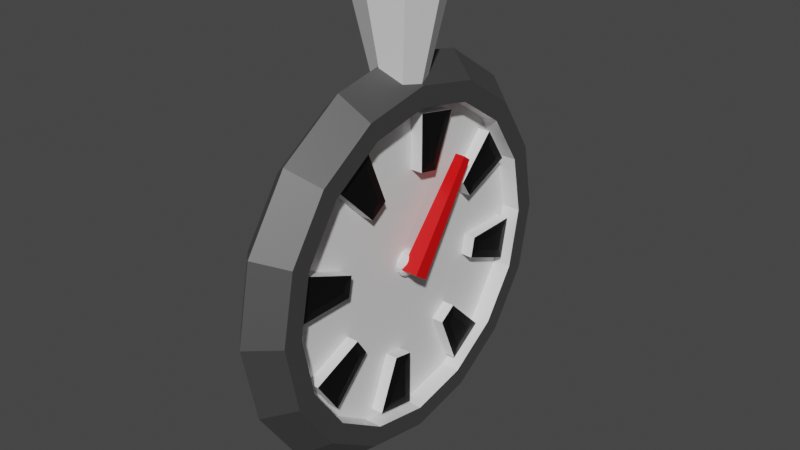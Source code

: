 # Source: ClockBlender.blend  (saved by Blender 3.4.6; exported with 4.5.12 LTS)
import bpy
from mathutils import Matrix  # noqa: F401  (used for matrix-valued properties, if any)

bpy.ops.wm.read_factory_settings(use_empty=True)
scene = bpy.context.scene
scene.name = 'Scene'

# ---- collections
col_collection = bpy.data.collections.new('Collection'); scene.collection.children.link(col_collection)

# ---- materials (node trees are filled in below, after node groups)
mat_white = bpy.data.materials.new('White')
mat_white.use_transparent_shadow = False
mat_silver = bpy.data.materials.new('Silver')
mat_silver.use_transparent_shadow = False
mat_black = bpy.data.materials.new('Black')
mat_black.use_transparent_shadow = False
mat_red = bpy.data.materials.new('Red')
mat_red.use_transparent_shadow = False

# ---- material node trees
mat_white.use_nodes = True; mat_white.node_tree.nodes.clear()
_N = mat_white.node_tree.nodes; _L = mat_white.node_tree.links
n0 = _N.new('ShaderNodeBsdfPrincipled'); n0.name = 'Principled BSDF'; n0.location = (10, 300)
n0.distribution = 'GGX'
n0.subsurface_method = 'RANDOM_WALK_SKIN'
n0.inputs[3].default_value = 1.45
n0.inputs[27].default_value = (0.0, 0.0, 0.0, 1.0)
n0.inputs[28].default_value = 1.0
n1 = _N.new('ShaderNodeOutputMaterial'); n1.name = 'Material Output'; n1.location = (300, 300)
_L.new(n0.outputs[0], n1.inputs[0])
n1.is_active_output = True
mat_silver.use_nodes = True; mat_silver.node_tree.nodes.clear()
_N = mat_silver.node_tree.nodes; _L = mat_silver.node_tree.links
n0 = _N.new('ShaderNodeBsdfPrincipled'); n0.name = 'Principled BSDF'; n0.location = (10, 300)
n0.distribution = 'GGX'
n0.subsurface_method = 'RANDOM_WALK_SKIN'
n0.inputs[0].default_value = (0.1376, 0.1376, 0.1376, 1.0)
n0.inputs[1].default_value = 0.7559
n0.inputs[2].default_value = 0.5787
n0.inputs[3].default_value = 1.45
n0.inputs[27].default_value = (0.0, 0.0, 0.0, 1.0)
n0.inputs[28].default_value = 1.0
n1 = _N.new('ShaderNodeOutputMaterial'); n1.name = 'Material Output'; n1.location = (300, 300)
_L.new(n0.outputs[0], n1.inputs[0])
n1.is_active_output = True
mat_black.use_nodes = True; mat_black.node_tree.nodes.clear()
_N = mat_black.node_tree.nodes; _L = mat_black.node_tree.links
n0 = _N.new('ShaderNodeBsdfPrincipled'); n0.name = 'Principled BSDF'; n0.location = (10, 300)
n0.distribution = 'GGX'
n0.subsurface_method = 'RANDOM_WALK_SKIN'
n0.inputs[0].default_value = (0.0, 0.0, 0.0, 1.0)
n0.inputs[3].default_value = 1.45
n0.inputs[27].default_value = (0.0, 0.0, 0.0, 1.0)
n0.inputs[28].default_value = 1.0
n1 = _N.new('ShaderNodeOutputMaterial'); n1.name = 'Material Output'; n1.location = (300, 300)
_L.new(n0.outputs[0], n1.inputs[0])
n1.is_active_output = True
mat_red.use_nodes = True; mat_red.node_tree.nodes.clear()
_N = mat_red.node_tree.nodes; _L = mat_red.node_tree.links
n0 = _N.new('ShaderNodeBsdfPrincipled'); n0.name = 'Principled BSDF'; n0.location = (10, 300)
n0.distribution = 'GGX'
n0.subsurface_method = 'RANDOM_WALK_SKIN'
n0.inputs[0].default_value = (0.8, 0.0, 0.00124, 1.0)
n0.inputs[3].default_value = 1.45
n0.inputs[27].default_value = (0.0, 0.0, 0.0, 1.0)
n0.inputs[28].default_value = 1.0
n1 = _N.new('ShaderNodeOutputMaterial'); n1.name = 'Material Output'; n1.location = (300, 300)
_L.new(n0.outputs[0], n1.inputs[0])
n1.is_active_output = True

# ---- world
world_world = bpy.data.worlds.new('World'); scene.world = world_world
world_world.use_nodes = True; world_world.node_tree.nodes.clear()
_N = world_world.node_tree.nodes; _L = world_world.node_tree.links
n0 = _N.new('ShaderNodeOutputWorld'); n0.name = 'World Output'; n0.location = (300, 300)
n1 = _N.new('ShaderNodeBackground'); n1.name = 'Background'; n1.location = (10, 300)
n1.inputs[0].default_value = (0.05088, 0.05088, 0.05088, 1.0)
_L.new(n1.outputs[0], n0.inputs[0])
n0.is_active_output = True
world_world.color = (0.05088, 0.05088, 0.05088)
world_world.use_sun_shadow = False
world_world.sun_shadow_jitter_overblur = 0.0

# ---- meshes
me_cylinder_001 = bpy.data.meshes.new('Cylinder.001')
me_cylinder_001.from_pydata([(0.0, 1.0, -1.0), (0.7071, 0.7071, -1.0), (1.0, 0.0, -1.0), (0.7071, -0.7071, -1.0), (0.0, -1.0, -1.0), (-0.7071, -0.7071, -1.0), (-1.0, 0.0, -1.0), (-0.7071, 0.7071, -1.0), (-4.47e-08, 1.415, 3.065), (-1.092e-08, 1.814, 2.612), (1.001, 1.001, 3.065), (1.283, 1.283, 2.612), (1.415, 2.98e-08, 3.065), (1.814, 0.0, 2.612), (1.001, -1.001, 3.065), (1.283, -1.283, 2.612), (1.49e-08, -1.415, 3.065), (-1.092e-08, -1.814, 2.612), (-1.001, -1.001, 3.065), (-1.283, -1.283, 2.612), (-1.415, -2.98e-08, 3.065), (-1.814, 0.0, 2.612), (-1.001, 1.001, 3.065), (-1.283, 1.283, 2.612), (-1.083, 7.436, -8.412), (1.083, 6.595, -8.412), (-1.083, 6.87, -11.26), (1.083, 6.093, -10.94), (-1.083, 5.258, -13.67), (1.083, 4.663, -13.07), (-1.083, 2.846, -15.28), (1.083, 2.524, -14.5), (-1.083, 0.0, -15.85), (1.083, 0.0, -15.01), (-1.083, -2.846, -15.28), (1.083, -2.524, -14.5), (-1.083, -5.258, -13.67), (1.083, -4.663, -13.07), (-1.083, -6.87, -11.26), (1.083, -6.093, -10.94), (-1.083, -7.436, -8.412), (1.083, -6.595, -8.412), (-1.083, -6.87, -5.566), (1.083, -6.093, -5.888), (-1.083, -5.258, -3.154), (1.083, -4.663, -3.748), (-1.083, -2.846, -1.542), (1.083, -2.524, -2.319), (-1.083, 0.0, -0.9755), (1.083, 0.0, -1.817), (-1.083, 2.846, -1.542), (1.083, 2.524, -2.319), (-1.083, 5.258, -3.154), (1.083, 4.663, -3.748), (-1.083, 6.87, -5.566), (1.083, 6.093, -5.888), (-0.05145, 8.442, -8.412), (-0.05145, 7.8, -11.64), (-0.05145, 5.97, -14.38), (-0.05145, 3.231, -16.21), (-0.05145, 1.125e-08, -16.85), (-0.05145, -3.231, -16.21), (-0.05145, -5.97, -14.38), (-0.05145, -7.8, -11.64), (-0.05145, -8.442, -8.412), (-0.05145, -7.8, -5.181), (-0.05145, -5.97, -2.442), (-0.05145, -3.231, -0.6119), (-0.05145, 1.125e-08, 0.03069), (-0.05145, 3.231, -0.6119), (-0.05145, 5.97, -2.442), (-0.05145, 7.8, -5.181), (1.083, 6.87, -11.26), (1.083, 7.436, -8.412), (1.083, 5.258, -13.67), (1.083, 2.846, -15.28), (1.083, 0.0, -15.85), (1.083, -2.846, -15.28), (1.083, -5.258, -13.67), (1.083, -6.87, -11.26), (1.083, -7.436, -8.412), (1.083, -6.87, -5.566), (1.083, -5.258, -3.154), (1.083, -2.846, -1.542), (1.083, 0.0, -0.9755), (1.083, 2.846, -1.542), (1.083, 5.258, -3.154), (1.083, 6.87, -5.566), (0.2814, 0.5176, -8.626), (0.2814, 0.5602, -8.412), (0.2814, 0.3961, -8.808), (0.2814, 0.2144, -8.929), (0.2814, 0.0, -8.972), (0.2814, -0.2144, -8.929), (0.2814, -0.3961, -8.808), (0.2814, -0.5176, -8.626), (0.2814, -0.5602, -8.412), (0.2814, -0.5176, -8.197), (0.2814, -0.3961, -8.015), (0.2814, -0.2144, -7.894), (0.2814, 0.0, -7.851), (0.2814, 0.2144, -7.894), (0.2814, 0.3961, -8.015), (0.2814, 0.5176, -8.197), (0.2814, 6.093, -10.94), (0.2814, 6.595, -8.412), (0.2814, 4.663, -13.07), (0.2814, 2.524, -14.5), (0.2814, 0.0, -15.01), (0.2814, -2.524, -14.5), (0.2814, -4.663, -13.07), (0.2814, -6.093, -10.94), (0.2814, -6.595, -8.412), (0.2814, -6.093, -5.888), (0.2814, -4.663, -3.748), (0.2814, -2.524, -2.319), (0.2814, 0.0, -1.817), (0.2814, 2.524, -2.319), (0.2814, 4.663, -3.748), (0.2814, 6.093, -5.888), (0.2814, 3.577, -8.412), (0.2814, 3.305, -9.781), (0.2814, 2.53, -10.94), (0.2814, 1.369, -11.72), (0.2814, 0.0, -11.99), (0.2814, -1.369, -11.72), (0.2814, -2.53, -10.94), (0.2814, -3.305, -9.781), (0.2814, -3.577, -8.412), (0.2814, -3.305, -7.043), (0.2814, -2.53, -5.882), (0.2814, -1.369, -5.106), (0.2814, 0.0, -4.834), (0.2814, 1.369, -5.106), (0.2814, 2.53, -5.882), (0.2814, 3.305, -7.043), (0.2814, 3.837, -8.728), (0.2814, 3.666, -9.588), (0.2814, 5.858, -10.5), (0.2814, 6.209, -8.728), (0.2814, 2.49, -11.35), (0.2814, 1.761, -11.84), (0.2814, 2.668, -14.03), (0.2814, 4.167, -13.03), (0.2814, -0.3163, -12.25), (0.2814, -1.176, -12.08), (0.2814, -2.084, -14.27), (0.2814, -0.3163, -14.62), (0.2814, -2.937, -10.9), (0.2814, -3.424, -10.17), (0.2814, -5.616, -11.08), (0.2814, -4.614, -12.58), (0.2814, -3.837, -8.095), (0.2814, -3.666, -7.235), (0.2814, -5.858, -6.328), (0.2814, -6.209, -8.095), (0.2814, -2.49, -5.475), (0.2814, -1.761, -4.988), (0.2814, -2.668, -2.796), (0.2814, -4.167, -3.797), (0.2814, 0.3163, -4.575), (0.2814, 1.176, -4.746), (0.2814, 2.084, -2.554), (0.2814, 0.3163, -2.202), (0.2814, 2.937, -5.922), (0.2814, 3.424, -6.651), (0.2814, 5.616, -5.743), (0.2814, 4.614, -4.245), (0.7929, 3.666, -9.588), (0.8447, 4.072, -9.371), (0.8447, 4.129, -9.083), (0.7929, 3.837, -8.728), (0.8447, 5.776, -9.083), (0.7929, 6.209, -8.728), (0.7929, 5.858, -10.5), (0.8447, 5.594, -10.0), (0.7929, 1.761, -11.84), (0.8447, 2.201, -11.97), (0.8447, 2.444, -11.81), (0.7929, 2.49, -11.35), (0.8447, 3.609, -12.97), (0.7929, 4.167, -13.03), (0.7929, 2.668, -14.03), (0.8447, 2.831, -13.49), (0.7929, -1.176, -12.08), (0.8447, -0.9594, -12.48), (0.8447, -0.6718, -12.54), (0.7929, -0.3163, -12.25), (0.8447, -0.6718, -14.19), (0.7929, -0.3163, -14.62), (0.7929, -2.084, -14.27), (0.8447, -1.59, -14.01), (0.7929, -3.424, -10.17), (0.8447, -3.557, -10.61), (0.8447, -3.395, -10.86), (0.7929, -2.937, -10.9), (0.8447, -4.559, -12.02), (0.7929, -4.614, -12.58), (0.7929, -5.616, -11.08), (0.8447, -5.079, -11.24), (0.7929, -3.666, -7.235), (0.8447, -4.072, -7.452), (0.8447, -4.129, -7.74), (0.7929, -3.837, -8.095), (0.8447, -5.776, -7.74), (0.7929, -6.209, -8.095), (0.7929, -5.858, -6.328), (0.8447, -5.594, -6.822), (0.7929, -1.761, -4.988), (0.8447, -2.201, -4.854), (0.8447, -2.444, -5.017), (0.7929, -2.49, -5.475), (0.8447, -3.609, -3.852), (0.7929, -4.167, -3.797), (0.7929, -2.668, -2.796), (0.8447, -2.831, -3.332), (0.7929, 1.176, -4.746), (0.8447, 0.9594, -4.34), (0.8447, 0.6718, -4.283), (0.7929, 0.3163, -4.575), (0.8447, 0.6718, -2.636), (0.7929, 0.3163, -2.202), (0.7929, 2.084, -2.554), (0.8447, 1.59, -2.818), (0.7929, 3.424, -6.651), (0.8447, 3.557, -6.211), (0.8447, 3.395, -5.967), (0.7929, 2.937, -5.922), (0.8447, 4.559, -4.802), (0.7929, 4.614, -4.245), (0.7929, 5.616, -5.743), (0.8447, 5.079, -5.581), (0.7372, 0.2397, -8.511), (0.4422, 0.5176, -8.626), (0.4422, 0.5602, -8.412), (0.7372, 0.2595, -8.412), (0.7372, 0.1835, -8.595), (0.4422, 0.3961, -8.808), (0.7372, 0.0993, -8.651), (0.4422, 0.2144, -8.929), (0.7372, -5.402e-07, -8.671), (0.4422, 0.0, -8.972), (0.7372, -0.0993, -8.651), (0.4422, -0.2144, -8.929), (0.7372, -0.1835, -8.595), (0.4422, -0.3961, -8.808), (0.7372, -0.2397, -8.511), (0.4422, -0.5176, -8.626), (0.7372, -0.2595, -8.412), (0.4422, -0.5602, -8.412), (0.7372, -0.2397, -8.312), (0.4422, -0.5176, -8.197), (0.7372, -0.1835, -8.228), (0.4422, -0.3961, -8.015), (0.7372, -0.0993, -8.172), (0.4422, -0.2144, -7.894), (0.7372, 5.402e-07, -8.152), (0.4422, 0.0, -7.851), (0.7372, 0.0993, -8.172), (0.4422, 0.2144, -7.894), (0.7372, 0.1835, -8.228), (0.4422, 0.3961, -8.015), (0.7372, 0.2397, -8.312), (0.4422, 0.5176, -8.197)], [], [(7, 23, 9, 0), (2, 13, 15, 3), (3, 15, 17, 4), (4, 17, 19, 5), (5, 19, 21, 6), (6, 21, 23, 7), (0, 9, 11, 1), (1, 11, 13, 2), (0, 1, 2, 3, 4, 5, 6, 7), (11, 9, 8, 10), (13, 11, 10, 12), (15, 13, 12, 14), (17, 15, 14, 16), (19, 17, 16, 18), (21, 19, 18, 20), (23, 21, 20, 22), (9, 23, 22, 8), (10, 8, 22, 20, 18, 16, 14, 12), (56, 73, 72, 57), (57, 72, 74, 58), (58, 74, 75, 59), (59, 75, 76, 60), (60, 76, 77, 61), (61, 77, 78, 62), (62, 78, 79, 63), (63, 79, 80, 64), (64, 80, 81, 65), (65, 81, 82, 66), (66, 82, 83, 67), (67, 83, 84, 68), (68, 84, 85, 69), (69, 85, 86, 70), (51, 49, 116, 117), (70, 86, 87, 71), (71, 87, 73, 56), (24, 26, 28, 30, 32, 34, 36, 38, 40, 42, 44, 46, 48, 50, 52, 54), (54, 71, 56, 24), (52, 70, 71, 54), (50, 69, 70, 52), (48, 68, 69, 50), (46, 67, 68, 48), (44, 66, 67, 46), (42, 65, 66, 44), (40, 64, 65, 42), (38, 63, 64, 40), (36, 62, 63, 38), (34, 61, 62, 36), (32, 60, 61, 34), (30, 59, 60, 32), (28, 58, 59, 30), (26, 57, 58, 28), (24, 56, 57, 26), (25, 27, 72, 73), (27, 29, 74, 72), (29, 31, 75, 74), (31, 33, 76, 75), (33, 35, 77, 76), (35, 37, 78, 77), (37, 39, 79, 78), (39, 41, 80, 79), (41, 43, 81, 80), (43, 45, 82, 81), (45, 47, 83, 82), (47, 49, 84, 83), (49, 51, 85, 84), (51, 53, 86, 85), (53, 55, 87, 86), (55, 25, 73, 87), (100, 99, 255, 257), (37, 35, 109, 110), (53, 51, 117, 118), (39, 37, 110, 111), (55, 53, 118, 119), (41, 39, 111, 112), (27, 25, 105, 104), (25, 55, 119, 105), (43, 41, 112, 113), (29, 27, 104, 106), (45, 43, 113, 114), (31, 29, 106, 107), (47, 45, 114, 115), (33, 31, 107, 108), (49, 47, 115, 116), (35, 33, 108, 109), (138, 139, 173, 174), (121, 122, 106, 104), (158, 159, 213, 214), (123, 124, 108, 107), (152, 153, 200, 203), (125, 126, 110, 109), (139, 136, 171, 173), (127, 128, 112, 111), (159, 156, 211, 213), (129, 130, 114, 113), (151, 148, 195, 197), (131, 132, 116, 115), (150, 151, 197, 198), (133, 134, 118, 117), (144, 145, 184, 187), (135, 120, 105, 119), (90, 88, 233, 237), (93, 92, 241, 243), (101, 100, 257, 259), (94, 93, 243, 245), (102, 101, 259, 261), (95, 94, 245, 247), (103, 102, 261, 263), (96, 95, 247, 249), (97, 96, 249, 251), (232, 235, 262, 260, 258, 256, 254, 252, 250, 248, 246, 244, 242, 240, 238, 236), (91, 90, 237, 239), (98, 97, 251, 253), (89, 103, 263, 234), (99, 98, 253, 255), (92, 91, 239, 241), (103, 89, 120, 135), (102, 103, 135, 134), (101, 102, 134, 133), (100, 101, 133, 132), (99, 100, 132, 131), (98, 99, 131, 130), (97, 98, 130, 129), (96, 97, 129, 128), (95, 96, 128, 127), (94, 95, 127, 126), (93, 94, 126, 125), (92, 93, 125, 124), (91, 92, 124, 123), (90, 91, 123, 122), (88, 90, 122, 121), (89, 88, 121, 120), (120, 121, 137, 136), (121, 104, 138, 137), (104, 105, 139, 138), (105, 120, 136, 139), (122, 123, 141, 140), (123, 107, 142, 141), (107, 106, 143, 142), (106, 122, 140, 143), (124, 125, 145, 144), (125, 109, 146, 145), (109, 108, 147, 146), (108, 124, 144, 147), (126, 127, 149, 148), (127, 111, 150, 149), (111, 110, 151, 150), (110, 126, 148, 151), (128, 129, 153, 152), (129, 113, 154, 153), (113, 112, 155, 154), (112, 128, 152, 155), (130, 131, 157, 156), (131, 115, 158, 157), (115, 114, 159, 158), (114, 130, 156, 159), (132, 133, 161, 160), (133, 117, 162, 161), (117, 116, 163, 162), (116, 132, 160, 163), (134, 135, 165, 164), (135, 119, 166, 165), (119, 118, 167, 166), (118, 134, 164, 167), (137, 138, 174, 168), (141, 142, 182, 176), (145, 146, 190, 184), (149, 150, 198, 192), (153, 154, 206, 200), (157, 158, 214, 208), (161, 162, 222, 216), (165, 166, 230, 224), (156, 157, 208, 211), (136, 137, 168, 171), (226, 225, 231, 228), (186, 185, 191, 188), (160, 161, 216, 219), (140, 141, 176, 179), (166, 167, 229, 230), (146, 147, 189, 190), (167, 164, 227, 229), (147, 144, 187, 189), (202, 201, 207, 204), (148, 149, 192, 195), (154, 155, 205, 206), (155, 152, 203, 205), (218, 217, 223, 220), (178, 177, 183, 180), (210, 209, 215, 212), (162, 163, 221, 222), (142, 143, 181, 182), (163, 160, 219, 221), (143, 140, 179, 181), (194, 193, 199, 196), (164, 165, 224, 227), (169, 170, 171, 168), (173, 171, 170, 172), (168, 174, 175, 169), (174, 173, 172, 175), (177, 178, 179, 176), (178, 180, 181, 179), (176, 182, 183, 177), (182, 181, 180, 183), (185, 186, 187, 184), (186, 188, 189, 187), (184, 190, 191, 185), (190, 189, 188, 191), (193, 194, 195, 192), (194, 196, 197, 195), (192, 198, 199, 193), (198, 197, 196, 199), (201, 202, 203, 200), (202, 204, 205, 203), (200, 206, 207, 201), (206, 205, 204, 207), (209, 210, 211, 208), (210, 212, 213, 211), (208, 214, 215, 209), (214, 213, 212, 215), (217, 218, 219, 216), (218, 220, 221, 219), (216, 222, 223, 217), (222, 221, 220, 223), (225, 226, 227, 224), (226, 228, 229, 227), (224, 230, 231, 225), (230, 229, 228, 231), (170, 169, 175, 172), (233, 234, 235, 232), (237, 233, 232, 236), (239, 237, 236, 238), (241, 239, 238, 240), (243, 241, 240, 242), (245, 243, 242, 244), (247, 245, 244, 246), (249, 247, 246, 248), (251, 249, 248, 250), (253, 251, 250, 252), (255, 253, 252, 254), (257, 255, 254, 256), (259, 257, 256, 258), (261, 259, 258, 260), (263, 261, 260, 262), (234, 263, 262, 235), (88, 89, 234, 233)])
me_cylinder_001.polygons.foreach_set('material_index', [0, 0, 0, 0, 0, 0, 0, 0, 0, 0, 0, 0, 0, 0, 0, 0, 0, 0, 1, 1, 1, 1, 1, 1, 1, 1, 1, 1, 1, 1, 1, 1, 0, 1, 1, 1, 1, 1, 1, 1, 1, 1, 1, 1, 1, 1, 1, 1, 1, 1, 1, 1, 1, 1, 1, 1, 1, 1, 1, 1, 1, 1, 1, 1, 1, 1, 1, 1, 0, 0, 0, 0, 0, 0, 0, 0, 0, 0, 0, 0, 0, 0, 0, 0, 0, 0, 0, 0, 0, 0, 0, 0, 0, 0, 0, 0, 0, 0, 0, 0, 0, 0, 0, 0, 0, 0, 0, 0, 0, 0, 0, 0, 0, 0, 0, 0, 0, 0, 0, 0, 0, 0, 0, 0, 0, 0, 0, 0, 0, 0, 0, 0, 0, 0, 0, 0, 0, 0, 0, 0, 0, 0, 0, 0, 0, 0, 0, 0, 0, 0, 0, 0, 0, 0, 0, 0, 0, 0, 0, 0, 0, 0, 0, 0, 0, 0, 0, 0, 0, 0, 0, 0, 0, 2, 2, 0, 0, 0, 0, 0, 0, 2, 0, 0, 0, 2, 2, 2, 0, 0, 0, 0, 2, 0, 2, 2, 2, 2, 2, 2, 2, 2, 2, 2, 2, 2, 2, 2, 2, 2, 2, 2, 2, 2, 2, 2, 2, 2, 2, 2, 2, 2, 2, 2, 2, 2, 2, 0, 0, 0, 0, 0, 0, 0, 0, 0, 0, 0, 0, 0, 0, 0, 0, 0])
_uv = me_cylinder_001.uv_layers.new(name='UVMap')
_uv.uv.foreach_set('vector', [0.125, 0.5, 0.125, 0.9442, 0.0, 0.9442, 0.0, 0.5, 0.75, 0.5, 0.75, 0.9442, 0.625, 0.9442, 0.625, 0.5, 0.625, 0.5, 0.625, 0.9442, 0.5, 0.9442, 0.5, 0.5, 0.5, 0.5, 0.5, 0.9442, 0.375, 0.9442, 0.375, 0.5, 0.375, 0.5, 0.375, 0.9442, 0.25, 0.9442, 0.25, 0.5, 0.25, 0.5, 0.25, 0.9442, 0.125, 0.9442, 0.125, 0.5, 1.0, 0.5, 1.0, 0.9442, 0.875, 0.9442, 0.875, 0.5, 0.875, 0.5, 0.875, 0.9442, 0.75, 0.9442, 0.75, 0.5, 0.75, 0.49, 0.9197, 0.4197, 0.99, 0.25, 0.9197, 0.08029, 0.75, 0.01, 0.5803, 0.08029, 0.51, 0.25, 0.5803, 0.4197, 0.4152, 0.4216, 0.2545, 0.4881, 0.25, 0.4272, 0.3753, 0.3753, 0.4881, 0.2545, 0.4216, 0.4152, 0.3753, 0.3753, 0.4272, 0.25, 0.4216, 0.08482, 0.4881, 0.2455, 0.4272, 0.25, 0.3753, 0.1247, 0.2545, 0.01187, 0.4152, 0.07842, 0.3753, 0.1247, 0.25, 0.07277, 0.08482, 0.07842, 0.2455, 0.01187, 0.25, 0.07277, 0.1247, 0.1247, 0.01187, 0.2455, 0.07842, 0.08482, 0.1247, 0.1247, 0.07277, 0.25, 0.07842, 0.4152, 0.01187, 0.2545, 0.07277, 0.25, 0.1247, 0.3753, 0.2455, 0.4881, 0.08482, 0.4216, 0.1247, 0.3753, 0.25, 0.4272, 0.3753, 0.3753, 0.25, 0.4272, 0.1247, 0.3753, 0.07277, 0.25, 0.1247, 0.1247, 0.25, 0.07277, 0.3753, 0.1247, 0.4272, 0.25, 1.0, 0.7381, 1.0, 1.0, 0.9375, 1.0, 0.9375, 0.7381, 0.9375, 0.7381, 0.9375, 1.0, 0.875, 1.0, 0.875, 0.7381, 0.875, 0.7381, 0.875, 1.0, 0.8125, 1.0, 0.8125, 0.7381, 0.8125, 0.7381, 0.8125, 1.0, 0.75, 1.0, 0.75, 0.7381, 0.75, 0.7381, 0.75, 1.0, 0.6875, 1.0, 0.6875, 0.7381, 0.6875, 0.7381, 0.6875, 1.0, 0.625, 1.0, 0.625, 0.7381, 0.625, 0.7381, 0.625, 1.0, 0.5625, 1.0, 0.5625, 0.7381, 0.5625, 0.7381, 0.5625, 1.0, 0.5, 1.0, 0.5, 0.7381, 0.5, 0.7381, 0.5, 1.0, 0.4375, 1.0, 0.4375, 0.7381, 0.4375, 0.7381, 0.4375, 1.0, 0.375, 1.0, 0.375, 0.7381, 0.375, 0.7381, 0.375, 1.0, 0.3125, 1.0, 0.3125, 0.7381, 0.3125, 0.7381, 0.3125, 1.0, 0.25, 1.0, 0.25, 0.7381, 0.25, 0.7381, 0.25, 1.0, 0.1875, 1.0, 0.1875, 0.7381, 0.1875, 0.7381, 0.1875, 1.0, 0.125, 1.0, 0.125, 0.7381, 0.05336, 0.3315, 0.03716, 0.25, 0.03716, 0.25, 0.05336, 0.3315, 0.125, 0.7381, 0.125, 1.0, 0.0625, 1.0, 0.0625, 0.7381, 0.0625, 0.7381, 0.0625, 1.0, 0.0, 1.0, 0.0, 0.7381, 0.75, 0.49, 0.8418, 0.4717, 0.9197, 0.4197, 0.9717, 0.3418, 0.99, 0.25, 0.9717, 0.1582, 0.9197, 0.08029, 0.8418, 0.02827, 0.75, 0.01, 0.6582, 0.02827, 0.5803, 0.08029, 0.5283, 0.1582, 0.51, 0.25, 0.5283, 0.3418, 0.5803, 0.4197, 0.6582, 0.4717, 0.0625, 0.5, 0.0625, 0.7381, 0.0, 0.7381, 0.0, 0.5, 0.125, 0.5, 0.125, 0.7381, 0.0625, 0.7381, 0.0625, 0.5, 0.1875, 0.5, 0.1875, 0.7381, 0.125, 0.7381, 0.125, 0.5, 0.25, 0.5, 0.25, 0.7381, 0.1875, 0.7381, 0.1875, 0.5, 0.3125, 0.5, 0.3125, 0.7381, 0.25, 0.7381, 0.25, 0.5, 0.375, 0.5, 0.375, 0.7381, 0.3125, 0.7381, 0.3125, 0.5, 0.4375, 0.5, 0.4375, 0.7381, 0.375, 0.7381, 0.375, 0.5, 0.5, 0.5, 0.5, 0.7381, 0.4375, 0.7381, 0.4375, 0.5, 0.5625, 0.5, 0.5625, 0.7381, 0.5, 0.7381, 0.5, 0.5, 0.625, 0.5, 0.625, 0.7381, 0.5625, 0.7381, 0.5625, 0.5, 0.6875, 0.5, 0.6875, 0.7381, 0.625, 0.7381, 0.625, 0.5, 0.75, 0.5, 0.75, 0.7381, 0.6875, 0.7381, 0.6875, 0.5, 0.8125, 0.5, 0.8125, 0.7381, 0.75, 0.7381, 0.75, 0.5, 0.875, 0.5, 0.875, 0.7381, 0.8125, 0.7381, 0.8125, 0.5, 0.9375, 0.5, 0.9375, 0.7381, 0.875, 0.7381, 0.875, 0.5, 1.0, 0.5, 1.0, 0.7381, 0.9375, 0.7381, 0.9375, 0.5, 0.25, 0.4628, 0.3315, 0.4466, 0.3418, 0.4717, 0.25, 0.49, 0.3315, 0.4466, 0.4005, 0.4005, 0.4197, 0.4197, 0.3418, 0.4717, 0.4005, 0.4005, 0.4466, 0.3315, 0.4717, 0.3418, 0.4197, 0.4197, 0.4466, 0.3315, 0.4628, 0.25, 0.49, 0.25, 0.4717, 0.3418, 0.4628, 0.25, 0.4466, 0.1685, 0.4717, 0.1582, 0.49, 0.25, 0.4466, 0.1685, 0.4005, 0.0995, 0.4197, 0.08029, 0.4717, 0.1582, 0.4005, 0.0995, 0.3315, 0.05336, 0.3418, 0.02827, 0.4197, 0.08029, 0.3315, 0.05336, 0.25, 0.03716, 0.25, 0.01, 0.3418, 0.02827, 0.25, 0.03716, 0.1685, 0.05336, 0.1582, 0.02827, 0.25, 0.01, 0.1685, 0.05336, 0.0995, 0.0995, 0.08029, 0.08029, 0.1582, 0.02827, 0.0995, 0.0995, 0.05336, 0.1685, 0.02827, 0.1582, 0.08029, 0.08029, 0.05336, 0.1685, 0.03716, 0.25, 0.01, 0.25, 0.02827, 0.1582, 0.03716, 0.25, 0.05336, 0.3315, 0.02827, 0.3418, 0.01, 0.25, 0.05336, 0.3315, 0.0995, 0.4005, 0.08029, 0.4197, 0.02827, 0.3418, 0.0995, 0.4005, 0.1685, 0.4466, 0.1582, 0.4717, 0.08029, 0.4197, 0.1685, 0.4466, 0.25, 0.4628, 0.25, 0.49, 0.1582, 0.4717, 0.2319, 0.25, 0.2333, 0.2431, 0.2333, 0.2431, 0.2319, 0.25, 0.4005, 0.0995, 0.4466, 0.1685, 0.4466, 0.1685, 0.4005, 0.0995, 0.0995, 0.4005, 0.05336, 0.3315, 0.05336, 0.3315, 0.0995, 0.4005, 0.3315, 0.05336, 0.4005, 0.0995, 0.4005, 0.0995, 0.3315, 0.05336, 0.1685, 0.4466, 0.0995, 0.4005, 0.0995, 0.4005, 0.1685, 0.4466, 0.25, 0.03716, 0.3315, 0.05336, 0.3315, 0.05336, 0.25, 0.03716, 0.3315, 0.4466, 0.25, 0.4628, 0.25, 0.4628, 0.3315, 0.4466, 0.25, 0.4628, 0.1685, 0.4466, 0.1685, 0.4466, 0.25, 0.4628, 0.1685, 0.05336, 0.25, 0.03716, 0.25, 0.03716, 0.1685, 0.05336, 0.4005, 0.4005, 0.3315, 0.4466, 0.3315, 0.4466, 0.4005, 0.4005, 0.0995, 0.0995, 0.1685, 0.05336, 0.1685, 0.05336, 0.0995, 0.0995, 0.4466, 0.3315, 0.4005, 0.4005, 0.4005, 0.4005, 0.4466, 0.3315, 0.05336, 0.1685, 0.0995, 0.0995, 0.0995, 0.0995, 0.05336, 0.1685, 0.4628, 0.25, 0.4466, 0.3315, 0.4466, 0.3315, 0.4628, 0.25, 0.03716, 0.25, 0.05336, 0.1685, 0.05336, 0.1685, 0.03716, 0.25, 0.4466, 0.1685, 0.4628, 0.25, 0.4628, 0.25, 0.4466, 0.1685, 0.3173, 0.4391, 0.2602, 0.4504, 0.2602, 0.4504, 0.3173, 0.4391, 0.2942, 0.3567, 0.3316, 0.3316, 0.4005, 0.4005, 0.3315, 0.4466, 0.06876, 0.1639, 0.1011, 0.1155, 0.1011, 0.1155, 0.06876, 0.1639, 0.3567, 0.2942, 0.3655, 0.25, 0.4628, 0.25, 0.4466, 0.3315, 0.2398, 0.1262, 0.212, 0.1317, 0.212, 0.1317, 0.2398, 0.1262, 0.3567, 0.2058, 0.3316, 0.1684, 0.4005, 0.0995, 0.4466, 0.1685, 0.2602, 0.4504, 0.2602, 0.3738, 0.2602, 0.3738, 0.2602, 0.4504, 0.2942, 0.1433, 0.25, 0.1345, 0.25, 0.03716, 0.3315, 0.05336, 0.1011, 0.1155, 0.1552, 0.1696, 0.1552, 0.1696, 0.1011, 0.1155, 0.2058, 0.1433, 0.1684, 0.1684, 0.0995, 0.0995, 0.1685, 0.05336, 0.3845, 0.1011, 0.3304, 0.1552, 0.3304, 0.1552, 0.3845, 0.1011, 0.1433, 0.2058, 0.1345, 0.25, 0.03716, 0.25, 0.05336, 0.1685, 0.3361, 0.06876, 0.3845, 0.1011, 0.3845, 0.1011, 0.3361, 0.06876, 0.1433, 0.2942, 0.1684, 0.3316, 0.0995, 0.4005, 0.05336, 0.3315, 0.3738, 0.2398, 0.3683, 0.212, 0.3683, 0.212, 0.3738, 0.2398, 0.2058, 0.3567, 0.25, 0.3655, 0.25, 0.4628, 0.1685, 0.4466, 0.2628, 0.2628, 0.2569, 0.2667, 0.2569, 0.2667, 0.2628, 0.2628, 0.2667, 0.2431, 0.2681, 0.25, 0.2681, 0.25, 0.2667, 0.2431, 0.2333, 0.2569, 0.2319, 0.25, 0.2319, 0.25, 0.2333, 0.2569, 0.2628, 0.2372, 0.2667, 0.2431, 0.2667, 0.2431, 0.2628, 0.2372, 0.2372, 0.2628, 0.2333, 0.2569, 0.2333, 0.2569, 0.2372, 0.2628, 0.2569, 0.2333, 0.2628, 0.2372, 0.2628, 0.2372, 0.2569, 0.2333, 0.2431, 0.2667, 0.2372, 0.2628, 0.2372, 0.2628, 0.2431, 0.2667, 0.25, 0.2319, 0.2569, 0.2333, 0.2569, 0.2333, 0.25, 0.2319, 0.2431, 0.2333, 0.25, 0.2319, 0.25, 0.2319, 0.2431, 0.2333, 0.2532, 0.2577, 0.25, 0.2584, 0.2468, 0.2577, 0.2441, 0.2559, 0.2423, 0.2532, 0.2416, 0.25, 0.2423, 0.2468, 0.2441, 0.2441, 0.2468, 0.2423, 0.25, 0.2416, 0.2532, 0.2423, 0.2559, 0.2441, 0.2577, 0.2468, 0.2584, 0.25, 0.2577, 0.2532, 0.2559, 0.2559, 0.2667, 0.2569, 0.2628, 0.2628, 0.2628, 0.2628, 0.2667, 0.2569, 0.2372, 0.2372, 0.2431, 0.2333, 0.2431, 0.2333, 0.2372, 0.2372, 0.25, 0.2681, 0.2431, 0.2667, 0.2431, 0.2667, 0.25, 0.2681, 0.2333, 0.2431, 0.2372, 0.2372, 0.2372, 0.2372, 0.2333, 0.2431, 0.2681, 0.25, 0.2667, 0.2569, 0.2667, 0.2569, 0.2681, 0.25, 0.2431, 0.2667, 0.25, 0.2681, 0.25, 0.3655, 0.2058, 0.3567, 0.2372, 0.2628, 0.2431, 0.2667, 0.2058, 0.3567, 0.1684, 0.3316, 0.2333, 0.2569, 0.2372, 0.2628, 0.1684, 0.3316, 0.1433, 0.2942, 0.2319, 0.25, 0.2333, 0.2569, 0.1433, 0.2942, 0.1345, 0.25, 0.2333, 0.2431, 0.2319, 0.25, 0.1345, 0.25, 0.1433, 0.2058, 0.2372, 0.2372, 0.2333, 0.2431, 0.1433, 0.2058, 0.1684, 0.1684, 0.2431, 0.2333, 0.2372, 0.2372, 0.1684, 0.1684, 0.2058, 0.1433, 0.25, 0.2319, 0.2431, 0.2333, 0.2058, 0.1433, 0.25, 0.1345, 0.2569, 0.2333, 0.25, 0.2319, 0.25, 0.1345, 0.2942, 0.1433, 0.2628, 0.2372, 0.2569, 0.2333, 0.2942, 0.1433, 0.3316, 0.1684, 0.2667, 0.2431, 0.2628, 0.2372, 0.3316, 0.1684, 0.3567, 0.2058, 0.2681, 0.25, 0.2667, 0.2431, 0.3567, 0.2058, 0.3655, 0.25, 0.2667, 0.2569, 0.2681, 0.25, 0.3655, 0.25, 0.3567, 0.2942, 0.2628, 0.2628, 0.2667, 0.2569, 0.3567, 0.2942, 0.3316, 0.3316, 0.2569, 0.2667, 0.2628, 0.2628, 0.3316, 0.3316, 0.2942, 0.3567, 0.25, 0.2681, 0.2569, 0.2667, 0.2942, 0.3567, 0.25, 0.3655, 0.25, 0.3655, 0.2942, 0.3567, 0.288, 0.3683, 0.2602, 0.3738, 0.2942, 0.3567, 0.3315, 0.4466, 0.3173, 0.4391, 0.288, 0.3683, 0.3315, 0.4466, 0.25, 0.4628, 0.2602, 0.4504, 0.3173, 0.4391, 0.25, 0.4628, 0.25, 0.3655, 0.2602, 0.3738, 0.2602, 0.4504, 0.3316, 0.3316, 0.3567, 0.2942, 0.3605, 0.3068, 0.3448, 0.3304, 0.3567, 0.2942, 0.4466, 0.3315, 0.4312, 0.3361, 0.3605, 0.3068, 0.4466, 0.3315, 0.4005, 0.4005, 0.3989, 0.3845, 0.4312, 0.3361, 0.4005, 0.4005, 0.3316, 0.3316, 0.3448, 0.3304, 0.3989, 0.3845, 0.3655, 0.25, 0.3567, 0.2058, 0.3683, 0.212, 0.3738, 0.2398, 0.3567, 0.2058, 0.4466, 0.1685, 0.4391, 0.1827, 0.3683, 0.212, 0.4466, 0.1685, 0.4628, 0.25, 0.4504, 0.2398, 0.4391, 0.1827, 0.4628, 0.25, 0.3655, 0.25, 0.3738, 0.2398, 0.4504, 0.2398, 0.3316, 0.1684, 0.2942, 0.1433, 0.3068, 0.1395, 0.3304, 0.1552, 0.2942, 0.1433, 0.3315, 0.05336, 0.3361, 0.06876, 0.3068, 0.1395, 0.3315, 0.05336, 0.4005, 0.0995, 0.3845, 0.1011, 0.3361, 0.06876, 0.4005, 0.0995, 0.3316, 0.1684, 0.3304, 0.1552, 0.3845, 0.1011, 0.25, 0.1345, 0.2058, 0.1433, 0.212, 0.1317, 0.2398, 0.1262, 0.2058, 0.1433, 0.1685, 0.05336, 0.1827, 0.06094, 0.212, 0.1317, 0.1685, 0.05336, 0.25, 0.03716, 0.2398, 0.04959, 0.1827, 0.06094, 0.25, 0.03716, 0.25, 0.1345, 0.2398, 0.1262, 0.2398, 0.04959, 0.1684, 0.1684, 0.1433, 0.2058, 0.1395, 0.1932, 0.1552, 0.1696, 0.1433, 0.2058, 0.05336, 0.1685, 0.06876, 0.1639, 0.1395, 0.1932, 0.05336, 0.1685, 0.0995, 0.0995, 0.1011, 0.1155, 0.06876, 0.1639, 0.0995, 0.0995, 0.1684, 0.1684, 0.1552, 0.1696, 0.1011, 0.1155, 0.1345, 0.25, 0.1433, 0.2942, 0.1317, 0.288, 0.1262, 0.2602, 0.1433, 0.2942, 0.05336, 0.3315, 0.06094, 0.3173, 0.1317, 0.288, 0.05336, 0.3315, 0.03716, 0.25, 0.04959, 0.2602, 0.06094, 0.3173, 0.03716, 0.25, 0.1345, 0.25, 0.1262, 0.2602, 0.04959, 0.2602, 0.1684, 0.3316, 0.2058, 0.3567, 0.1932, 0.3605, 0.1696, 0.3448, 0.2058, 0.3567, 0.1685, 0.4466, 0.1639, 0.4312, 0.1932, 0.3605, 0.1685, 0.4466, 0.0995, 0.4005, 0.1155, 0.3989, 0.1639, 0.4312, 0.0995, 0.4005, 0.1684, 0.3316, 0.1696, 0.3448, 0.1155, 0.3989, 0.288, 0.3683, 0.3173, 0.4391, 0.3173, 0.4391, 0.288, 0.3683, 0.3605, 0.3068, 0.4312, 0.3361, 0.4312, 0.3361, 0.3605, 0.3068, 0.3683, 0.212, 0.4391, 0.1827, 0.4391, 0.1827, 0.3683, 0.212, 0.3068, 0.1395, 0.3361, 0.06876, 0.3361, 0.06876, 0.3068, 0.1395, 0.212, 0.1317, 0.1827, 0.06094, 0.1827, 0.06094, 0.212, 0.1317, 0.1395, 0.1932, 0.06876, 0.1639, 0.06876, 0.1639, 0.1395, 0.1932, 0.1317, 0.288, 0.06094, 0.3173, 0.06094, 0.3173, 0.1317, 0.288, 0.1932, 0.3605, 0.1639, 0.4312, 0.1639, 0.4312, 0.1932, 0.3605, 0.1552, 0.1696, 0.1395, 0.1932, 0.1395, 0.1932, 0.1552, 0.1696, 0.2602, 0.3738, 0.288, 0.3683, 0.288, 0.3683, 0.2602, 0.3738, 0.1711, 0.3596, 0.179, 0.3648, 0.1586, 0.4139, 0.1335, 0.3972, 0.3833, 0.2283, 0.3814, 0.219, 0.4305, 0.1987, 0.4364, 0.2283, 0.1262, 0.2602, 0.1317, 0.288, 0.1317, 0.288, 0.1262, 0.2602, 0.3448, 0.3304, 0.3605, 0.3068, 0.3605, 0.3068, 0.3448, 0.3304, 0.1639, 0.4312, 0.1155, 0.3989, 0.1155, 0.3989, 0.1639, 0.4312, 0.4391, 0.1827, 0.4504, 0.2398, 0.4504, 0.2398, 0.4391, 0.1827, 0.1155, 0.3989, 0.1696, 0.3448, 0.1696, 0.3448, 0.1155, 0.3989, 0.4504, 0.2398, 0.3738, 0.2398, 0.3738, 0.2398, 0.4504, 0.2398, 0.2283, 0.1167, 0.219, 0.1186, 0.1987, 0.06947, 0.2283, 0.06358, 0.3304, 0.1552, 0.3068, 0.1395, 0.3068, 0.1395, 0.3304, 0.1552, 0.1827, 0.06094, 0.2398, 0.04959, 0.2398, 0.04959, 0.1827, 0.06094, 0.2398, 0.04959, 0.2398, 0.1262, 0.2398, 0.1262, 0.2398, 0.04959, 0.1167, 0.2717, 0.1186, 0.281, 0.06947, 0.3013, 0.06358, 0.2717, 0.3596, 0.3289, 0.3648, 0.321, 0.4139, 0.3414, 0.3972, 0.3665, 0.1404, 0.1711, 0.1352, 0.179, 0.08606, 0.1586, 0.1028, 0.1335, 0.06094, 0.3173, 0.04959, 0.2602, 0.04959, 0.2602, 0.06094, 0.3173, 0.4312, 0.3361, 0.3989, 0.3845, 0.3989, 0.3845, 0.4312, 0.3361, 0.04959, 0.2602, 0.1262, 0.2602, 0.1262, 0.2602, 0.04959, 0.2602, 0.3989, 0.3845, 0.3448, 0.3304, 0.3448, 0.3304, 0.3989, 0.3845, 0.3289, 0.1404, 0.321, 0.1352, 0.3414, 0.08606, 0.3665, 0.1028, 0.1696, 0.3448, 0.1932, 0.3605, 0.1932, 0.3605, 0.1696, 0.3448, 0.281, 0.3814, 0.2717, 0.3833, 0.2602, 0.3738, 0.288, 0.3683, 0.2602, 0.4504, 0.2602, 0.3738, 0.2717, 0.3833, 0.2717, 0.4364, 0.288, 0.3683, 0.3173, 0.4391, 0.3013, 0.4305, 0.281, 0.3814, 0.3173, 0.4391, 0.2602, 0.4504, 0.2717, 0.4364, 0.3013, 0.4305, 0.3648, 0.321, 0.3596, 0.3289, 0.3448, 0.3304, 0.3605, 0.3068, 0.3596, 0.3289, 0.3972, 0.3665, 0.3989, 0.3845, 0.3448, 0.3304, 0.3605, 0.3068, 0.4312, 0.3361, 0.4139, 0.3414, 0.3648, 0.321, 0.4312, 0.3361, 0.3989, 0.3845, 0.3972, 0.3665, 0.4139, 0.3414, 0.3814, 0.219, 0.3833, 0.2283, 0.3738, 0.2398, 0.3683, 0.212, 0.3833, 0.2283, 0.4364, 0.2283, 0.4504, 0.2398, 0.3738, 0.2398, 0.3683, 0.212, 0.4391, 0.1827, 0.4305, 0.1987, 0.3814, 0.219, 0.4391, 0.1827, 0.4504, 0.2398, 0.4364, 0.2283, 0.4305, 0.1987, 0.321, 0.1352, 0.3289, 0.1404, 0.3304, 0.1552, 0.3068, 0.1395, 0.3289, 0.1404, 0.3665, 0.1028, 0.3845, 0.1011, 0.3304, 0.1552, 0.3068, 0.1395, 0.3361, 0.06876, 0.3414, 0.08606, 0.321, 0.1352, 0.3361, 0.06876, 0.3845, 0.1011, 0.3665, 0.1028, 0.3414, 0.08606, 0.219, 0.1186, 0.2283, 0.1167, 0.2398, 0.1262, 0.212, 0.1317, 0.2283, 0.1167, 0.2283, 0.06358, 0.2398, 0.04959, 0.2398, 0.1262, 0.212, 0.1317, 0.1827, 0.06094, 0.1987, 0.06947, 0.219, 0.1186, 0.1827, 0.06094, 0.2398, 0.04959, 0.2283, 0.06358, 0.1987, 0.06947, 0.1352, 0.179, 0.1404, 0.1711, 0.1552, 0.1696, 0.1395, 0.1932, 0.1404, 0.1711, 0.1028, 0.1335, 0.1011, 0.1155, 0.1552, 0.1696, 0.1395, 0.1932, 0.06876, 0.1639, 0.08606, 0.1586, 0.1352, 0.179, 0.06876, 0.1639, 0.1011, 0.1155, 0.1028, 0.1335, 0.08606, 0.1586, 0.1186, 0.281, 0.1167, 0.2717, 0.1262, 0.2602, 0.1317, 0.288, 0.1167, 0.2717, 0.06358, 0.2717, 0.04959, 0.2602, 0.1262, 0.2602, 0.1317, 0.288, 0.06094, 0.3173, 0.06947, 0.3013, 0.1186, 0.281, 0.06094, 0.3173, 0.04959, 0.2602, 0.06358, 0.2717, 0.06947, 0.3013, 0.179, 0.3648, 0.1711, 0.3596, 0.1696, 0.3448, 0.1932, 0.3605, 0.1711, 0.3596, 0.1335, 0.3972, 0.1155, 0.3989, 0.1696, 0.3448, 0.1932, 0.3605, 0.1639, 0.4312, 0.1586, 0.4139, 0.179, 0.3648, 0.1639, 0.4312, 0.1155, 0.3989, 0.1335, 0.3972, 0.1586, 0.4139, 0.2717, 0.3833, 0.281, 0.3814, 0.3013, 0.4305, 0.2717, 0.4364, 0.2569, 0.2667, 0.25, 0.2681, 0.25, 0.2584, 0.2532, 0.2577, 0.2628, 0.2628, 0.2569, 0.2667, 0.2532, 0.2577, 0.2559, 0.2559, 0.2667, 0.2569, 0.2628, 0.2628, 0.2559, 0.2559, 0.2577, 0.2532, 0.2681, 0.25, 0.2667, 0.2569, 0.2577, 0.2532, 0.2584, 0.25, 0.2667, 0.2431, 0.2681, 0.25, 0.2584, 0.25, 0.2577, 0.2468, 0.2628, 0.2372, 0.2667, 0.2431, 0.2577, 0.2468, 0.2559, 0.2441, 0.2569, 0.2333, 0.2628, 0.2372, 0.2559, 0.2441, 0.2532, 0.2423, 0.25, 0.2319, 0.2569, 0.2333, 0.2532, 0.2423, 0.25, 0.2416, 0.2431, 0.2333, 0.25, 0.2319, 0.25, 0.2416, 0.2468, 0.2423, 0.2372, 0.2372, 0.2431, 0.2333, 0.2468, 0.2423, 0.2441, 0.2441, 0.2333, 0.2431, 0.2372, 0.2372, 0.2441, 0.2441, 0.2423, 0.2468, 0.2319, 0.25, 0.2333, 0.2431, 0.2423, 0.2468, 0.2416, 0.25, 0.2333, 0.2569, 0.2319, 0.25, 0.2416, 0.25, 0.2423, 0.2532, 0.2372, 0.2628, 0.2333, 0.2569, 0.2423, 0.2532, 0.2441, 0.2559, 0.2431, 0.2667, 0.2372, 0.2628, 0.2441, 0.2559, 0.2468, 0.2577, 0.25, 0.2681, 0.2431, 0.2667, 0.2468, 0.2577, 0.25, 0.2584, 0.2569, 0.2667, 0.25, 0.2681, 0.25, 0.2681, 0.2569, 0.2667])
me_cylinder_001.materials.append(mat_white)
me_cylinder_001.materials.append(mat_silver)
me_cylinder_001.materials.append(mat_black)
me_cylinder_001.update()
me_cube_001 = bpy.data.meshes.new('Cube.001')
me_cube_001.from_pydata([(-1.758, -0.1416, -0.9522), (-1.758, -0.1416, 1.048), (-1.354, 1.858, -0.549), (-1.354, 1.858, 0.6446), (0.2424, -0.1416, -0.9522), (0.2424, -0.1416, 1.048), (-0.1608, 1.858, -0.549), (-0.1608, 1.858, 0.6446)], [], [(0, 1, 3, 2), (2, 3, 7, 6), (6, 7, 5, 4), (4, 5, 1, 0), (2, 6, 4, 0), (7, 3, 1, 5)])
_uv = me_cube_001.uv_layers.new(name='UVMap')
_uv.uv.foreach_set('vector', [0.375, 0.0, 0.625, 0.0, 0.625, 0.25, 0.375, 0.25, 0.375, 0.25, 0.625, 0.25, 0.625, 0.5, 0.375, 0.5, 0.375, 0.5, 0.625, 0.5, 0.625, 0.75, 0.375, 0.75, 0.375, 0.75, 0.625, 0.75, 0.625, 1.0, 0.375, 1.0, 0.125, 0.5, 0.375, 0.5, 0.375, 0.75, 0.125, 0.75, 0.625, 0.5, 0.875, 0.5, 0.875, 0.75, 0.625, 0.75])
me_cube_001.materials.append(mat_red)
me_cube_001.update()

# ---- objects
ob_clockbutton = bpy.data.objects.new('ClockButton', me_cylinder_001)
ob_clockhand = bpy.data.objects.new('ClockHand', me_cube_001)

# ---- transforms, parenting, visibility, modifiers, constraints
ob_clockbutton.location = (0.0, 0.0, 1.131)
ob_clockbutton.scale = (0.1345, 0.1345, 0.1345)
ob_clockhand.location = (0.1545, 0.0005418, -0.0008165)
ob_clockhand.rotation_euler = (7.212, 0.0, 0.0)
ob_clockhand.scale = (0.04863, 0.335, 0.04863)

# ---- collection membership
col_collection.objects.link(ob_clockbutton)
col_collection.objects.link(ob_clockhand)

# ---- scene / render settings (as saved in the file)
scene.frame_start = 1; scene.frame_end = 60; scene.frame_set(0)
scene.render.engine = 'BLENDER_EEVEE_NEXT'
scene.cycles.sampling_pattern = 'TABULATED_SOBOL'
scene.cycles.use_light_tree = False
scene.view_settings.view_transform = 'Filmic'
bpy.context.view_layer.update()

# ---- added for rendering (the .blend has no active camera and no usable light): camera, sun
cam_auto = bpy.data.cameras.new('AutoCamera')
cam_auto.lens = 50.0
cam_auto.sensor_width = 36.0
cam_auto.clip_end = 1000.0
ob_auto_camera = bpy.data.objects.new('AutoCamera', cam_auto)
scene.collection.objects.link(ob_auto_camera)
ob_auto_camera.location = (3.2802, -3.93623, 2.82818)
ob_auto_camera.rotation_euler = (1.09748, -7.21219e-08, 0.694738)
scene.camera = ob_auto_camera
light_auto_sun = bpy.data.lights.new('AutoSun', 'SUN')
light_auto_sun.energy = 3.0
light_auto_sun.angle = 0.0523599
ob_auto_sun = bpy.data.objects.new('AutoSun', light_auto_sun)
scene.collection.objects.link(ob_auto_sun)
ob_auto_sun.rotation_euler = (0.872665, 0.174533, 0.523599)
bpy.context.view_layer.update()
